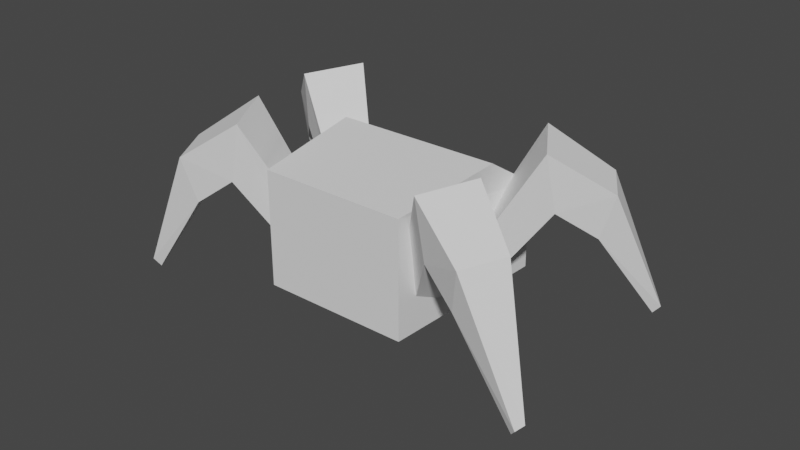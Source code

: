 # Source: spider.blend  (saved by Blender 2.82.7; exported with 4.5.12 LTS)
import bpy
from mathutils import Matrix  # noqa: F401  (used for matrix-valued properties, if any)

bpy.ops.wm.read_factory_settings(use_empty=True)
scene = bpy.context.scene
scene.name = 'Scene'

# ---- collections
col_collection = bpy.data.collections.new('Collection'); scene.collection.children.link(col_collection)

# ---- world
world_world = bpy.data.worlds.new('World'); scene.world = world_world
world_world.use_nodes = True; world_world.node_tree.nodes.clear()
_N = world_world.node_tree.nodes; _L = world_world.node_tree.links
n0 = _N.new('ShaderNodeOutputWorld'); n0.name = 'World Output'; n0.location = (300, 300)
n1 = _N.new('ShaderNodeBackground'); n1.name = 'Background'; n1.location = (10, 300)
n1.inputs[0].default_value = (0.05088, 0.05088, 0.05088, 1.0)
_L.new(n1.outputs[0], n0.inputs[0])
n0.is_active_output = True
world_world.color = (0.05088, 0.05088, 0.05088)
world_world.use_sun_shadow = False
world_world.sun_shadow_jitter_overblur = 0.0

# ---- meshes
me_cube_004 = bpy.data.meshes.new('Cube.004')
me_cube_004.from_pydata([(-5.578, -1.553, 2.204), (-6.827, -1.521, 5.718), (-5.57, 2.177, 2.172), (-6.819, 2.209, 5.687), (1.0, -1.0, -1.0), (1.0, -1.0, 1.0), (1.0, 1.0, -1.0), (1.0, 1.0, 1.0), (-6.723, 1.669, -0.5276), (-6.749, -1.282, -0.4755), (-8.841, -1.227, 1.606), (-8.814, 1.724, 1.554), (-7.078, 0.5379, -7.061), (-7.104, -0.1022, -7.181), (-7.726, -0.1139, -6.985), (-7.7, 0.5263, -6.865)], [], [(2, 0, 9, 8), (2, 3, 7, 6), (6, 7, 5, 4), (4, 5, 1, 0), (2, 6, 4, 0), (7, 3, 1, 5), (10, 11, 15, 14), (3, 2, 8, 11), (0, 1, 10, 9), (1, 3, 11, 10), (13, 14, 15, 12), (8, 9, 13, 12), (11, 8, 12, 15), (9, 10, 14, 13)])
_uv = me_cube_004.uv_layers.new(name='UVMap')
_uv.uv.foreach_set('vector', [0.4524, 0.8631, 0.4524, 0.8637, 0.4524, 0.8637, 0.4524, 0.8631, 0.4533, 0.8627, 0.4538, 0.8627, 0.4538, 0.8632, 0.4533, 0.8632, 0.4478, 0.8635, 0.4484, 0.8635, 0.4484, 0.8641, 0.4478, 0.8641, 0.4533, 0.8638, 0.4538, 0.8638, 0.4538, 0.8643, 0.4533, 0.8643, 0.4528, 0.8632, 0.4533, 0.8632, 0.4533, 0.8638, 0.4528, 0.8638, 0.4538, 0.8632, 0.4544, 0.8632, 0.4544, 0.8638, 0.4538, 0.8638, 0.6425, 0.848, 0.6425, 0.8474, 0.6425, 0.8474, 0.6425, 0.848, 0.4535, 0.8626, 0.453, 0.8626, 0.453, 0.8626, 0.4535, 0.8626, 0.453, 0.8642, 0.4535, 0.8642, 0.4535, 0.8642, 0.453, 0.8642, 0.4541, 0.8637, 0.4541, 0.8631, 0.4541, 0.8631, 0.4541, 0.8637, 0.4478, 0.8623, 0.4484, 0.8623, 0.4484, 0.8629, 0.4478, 0.8629, 0.6407, 0.8474, 0.6407, 0.848, 0.6407, 0.848, 0.6407, 0.8474, 0.6419, 0.8468, 0.6413, 0.8468, 0.6413, 0.8468, 0.6419, 0.8468, 0.6413, 0.8486, 0.6419, 0.8486, 0.6419, 0.8486, 0.6413, 0.8486])
me_cube_004.use_remesh_fix_poles = True
me_cube_004.use_remesh_preserve_attributes = False
me_cube_004.use_mirror_vertex_groups = False
me_cube_004.update()
me_cube_010 = bpy.data.meshes.new('Cube.010')
me_cube_010.from_pydata([(0.8824, -1.069, -0.6959), (0.8824, -1.069, 0.6746), (1.0, 1.0, -0.678), (0.5865, 0.7504, 0.5186), (0.5865, 0.5143, 0.6692), (0.0, 1.0, -0.678), (0.0, -1.069, -0.6959), (0.0, -1.069, 0.6746), (0.0, 0.2748, 0.8219), (0.0, 0.9899, 0.3658), (1.0, 0.2748, 0.8219), (0.4135, 0.5143, 0.6692), (1.0, 0.9899, 0.3658), (0.4135, 0.7504, 0.5186), (0.2666, 0.3475, 0.7756), (0.2666, 0.9173, 0.4122), (0.7334, 0.3475, 0.7756), (0.7334, 0.9173, 0.4122)], [], [(5, 9, 12, 2), (2, 12, 10, 1, 0), (5, 2, 0, 6), (11, 4, 3, 13), (10, 8, 7, 1), (0, 1, 7, 6), (16, 14, 8, 10), (17, 16, 10, 12), (15, 17, 12, 9), (14, 15, 9, 8), (11, 13, 15, 14), (4, 11, 14, 16), (3, 4, 16, 17), (13, 3, 17, 15)])
_uv = me_cube_010.uv_layers.new(name='UVMap')
_uv.uv.foreach_set('vector', [0.6289, 0.8318, 0.6383, 0.8318, 0.6383, 0.8385, 0.6289, 0.8385, 0.6289, 0.8385, 0.6383, 0.8385, 0.6423, 0.8419, 0.6423, 0.8519, 0.6289, 0.8519, 0.6222, 0.8385, 0.6289, 0.8385, 0.6289, 0.8519, 0.6222, 0.8519, 0.4613, 0.8468, 0.4604, 0.8468, 0.4604, 0.8459, 0.4613, 0.8459, 0.6423, 0.8419, 0.649, 0.8419, 0.649, 0.8519, 0.6423, 0.8519, 0.6289, 0.8519, 0.6423, 0.8519, 0.6423, 0.8586, 0.6289, 0.8586, 0.6436, 0.8411, 0.6477, 0.8411, 0.649, 0.8419, 0.6423, 0.8419, 0.6436, 0.8392, 0.6436, 0.8411, 0.6423, 0.8419, 0.6423, 0.8385, 0.6477, 0.8392, 0.6436, 0.8392, 0.6423, 0.8385, 0.649, 0.8385, 0.6477, 0.8411, 0.6477, 0.8392, 0.649, 0.8385, 0.649, 0.8419, 0.7503, 0.9535, 0.7503, 0.9526, 0.7519, 0.9521, 0.7519, 0.954, 0.7493, 0.9535, 0.7503, 0.9535, 0.7519, 0.954, 0.7477, 0.954, 0.7493, 0.9526, 0.7493, 0.9535, 0.7477, 0.954, 0.7477, 0.9521, 0.7503, 0.9526, 0.7493, 0.9526, 0.7477, 0.9521, 0.7519, 0.9521])
me_cube_010.use_remesh_fix_poles = True
me_cube_010.use_remesh_preserve_attributes = False
me_cube_010.use_mirror_vertex_groups = False
me_cube_010.update()
me_cube_011 = bpy.data.meshes.new('Cube.011')
me_cube_011.from_pydata([(-5.476, -1.472, 2.223), (-6.726, -1.44, 5.737), (-5.468, 2.257, 2.191), (-6.718, 2.29, 5.705), (1.0, -1.0, -1.0), (1.0, -1.0, 1.0), (1.0, 1.0, -1.0), (1.0, 1.0, 1.0), (-6.722, 1.834, -0.6001), (-6.749, -1.117, -0.548), (-8.84, -1.061, 1.534), (-8.814, 1.889, 1.481), (-7.077, 0.7031, -7.134), (-7.103, 0.06298, -7.254), (-7.725, 0.05133, -7.058), (-7.699, 0.6915, -6.937)], [], [(2, 0, 9, 8), (2, 3, 7, 6), (6, 7, 5, 4), (4, 5, 1, 0), (2, 6, 4, 0), (7, 3, 1, 5), (10, 11, 15, 14), (3, 2, 8, 11), (0, 1, 10, 9), (1, 3, 11, 10), (13, 14, 15, 12), (8, 9, 13, 12), (11, 8, 12, 15), (9, 10, 14, 13)])
_uv = me_cube_011.uv_layers.new(name='UVMap')
_uv.uv.foreach_set('vector', [0.4524, 0.8631, 0.4524, 0.8637, 0.4524, 0.8637, 0.4524, 0.8631, 0.4533, 0.8627, 0.4538, 0.8627, 0.4538, 0.8632, 0.4533, 0.8632, 0.4478, 0.8635, 0.4484, 0.8635, 0.4484, 0.8641, 0.4478, 0.8641, 0.4533, 0.8638, 0.4538, 0.8638, 0.4538, 0.8643, 0.4533, 0.8643, 0.4528, 0.8632, 0.4533, 0.8632, 0.4533, 0.8638, 0.4528, 0.8638, 0.4538, 0.8632, 0.4544, 0.8632, 0.4544, 0.8638, 0.4538, 0.8638, 0.6425, 0.848, 0.6425, 0.8474, 0.6425, 0.8474, 0.6425, 0.848, 0.4535, 0.8626, 0.453, 0.8626, 0.453, 0.8626, 0.4535, 0.8626, 0.453, 0.8642, 0.4535, 0.8642, 0.4535, 0.8642, 0.453, 0.8642, 0.4541, 0.8637, 0.4541, 0.8631, 0.4541, 0.8631, 0.4541, 0.8637, 0.4478, 0.8623, 0.4484, 0.8623, 0.4484, 0.8629, 0.4478, 0.8629, 0.6407, 0.8474, 0.6407, 0.848, 0.6407, 0.848, 0.6407, 0.8474, 0.6419, 0.8468, 0.6413, 0.8468, 0.6413, 0.8468, 0.6419, 0.8468, 0.6413, 0.8486, 0.6419, 0.8486, 0.6419, 0.8486, 0.6413, 0.8486])
me_cube_011.use_remesh_fix_poles = True
me_cube_011.use_remesh_preserve_attributes = False
me_cube_011.use_mirror_vertex_groups = False
me_cube_011.update()
me_cube_012 = bpy.data.meshes.new('Cube.012')
me_cube_012.from_pydata([(-5.554, -1.543, 2.097), (-6.803, -1.511, 5.611), (-5.546, 2.186, 2.065), (-6.795, 2.219, 5.579), (1.0, -1.0, -1.0), (1.0, -1.0, 1.0), (1.0, 1.0, -1.0), (1.0, 1.0, 1.0), (-6.818, 1.705, -0.5935), (-6.844, -1.245, -0.5414), (-8.936, -1.19, 1.54), (-8.909, 1.761, 1.488), (-7.173, 0.5746, -7.127), (-7.199, -0.06552, -7.247), (-7.82, -0.07716, -7.051), (-7.794, 0.563, -6.931)], [], [(2, 0, 9, 8), (2, 3, 7, 6), (6, 7, 5, 4), (4, 5, 1, 0), (2, 6, 4, 0), (7, 3, 1, 5), (10, 11, 15, 14), (3, 2, 8, 11), (0, 1, 10, 9), (1, 3, 11, 10), (13, 14, 15, 12), (8, 9, 13, 12), (11, 8, 12, 15), (9, 10, 14, 13)])
_uv = me_cube_012.uv_layers.new(name='UVMap')
_uv.uv.foreach_set('vector', [0.4524, 0.8631, 0.4524, 0.8637, 0.4524, 0.8637, 0.4524, 0.8631, 0.4533, 0.8627, 0.4538, 0.8627, 0.4538, 0.8632, 0.4533, 0.8632, 0.4478, 0.8635, 0.4484, 0.8635, 0.4484, 0.8641, 0.4478, 0.8641, 0.4533, 0.8638, 0.4538, 0.8638, 0.4538, 0.8643, 0.4533, 0.8643, 0.4528, 0.8632, 0.4533, 0.8632, 0.4533, 0.8638, 0.4528, 0.8638, 0.4538, 0.8632, 0.4544, 0.8632, 0.4544, 0.8638, 0.4538, 0.8638, 0.6425, 0.848, 0.6425, 0.8474, 0.6425, 0.8474, 0.6425, 0.848, 0.4535, 0.8626, 0.453, 0.8626, 0.453, 0.8626, 0.4535, 0.8626, 0.453, 0.8642, 0.4535, 0.8642, 0.4535, 0.8642, 0.453, 0.8642, 0.4541, 0.8637, 0.4541, 0.8631, 0.4541, 0.8631, 0.4541, 0.8637, 0.4478, 0.8623, 0.4484, 0.8623, 0.4484, 0.8629, 0.4478, 0.8629, 0.6407, 0.8474, 0.6407, 0.848, 0.6407, 0.848, 0.6407, 0.8474, 0.6419, 0.8468, 0.6413, 0.8468, 0.6413, 0.8468, 0.6419, 0.8468, 0.6413, 0.8486, 0.6419, 0.8486, 0.6419, 0.8486, 0.6413, 0.8486])
me_cube_012.use_remesh_fix_poles = True
me_cube_012.use_remesh_preserve_attributes = False
me_cube_012.use_mirror_vertex_groups = False
me_cube_012.update()
me_cube_013 = bpy.data.meshes.new('Cube.013')
me_cube_013.from_pydata([(-5.455, -1.499, 2.117), (-6.705, -1.467, 5.632), (-5.447, 2.23, 2.086), (-6.697, 2.263, 5.6), (1.0, -1.0, -1.0), (1.0, -1.0, 1.0), (1.0, 1.0, -1.0), (1.0, 1.0, 1.0), (-6.801, 1.753, -0.6447), (-6.827, -1.197, -0.5926), (-8.919, -1.142, 1.489), (-8.892, 1.809, 1.437), (-7.156, 0.6226, -7.178), (-7.182, -0.01754, -7.299), (-7.803, -0.02918, -7.102), (-7.777, 0.611, -6.982)], [], [(2, 0, 9, 8), (2, 3, 7, 6), (6, 7, 5, 4), (4, 5, 1, 0), (2, 6, 4, 0), (7, 3, 1, 5), (10, 11, 15, 14), (3, 2, 8, 11), (0, 1, 10, 9), (1, 3, 11, 10), (13, 14, 15, 12), (8, 9, 13, 12), (11, 8, 12, 15), (9, 10, 14, 13)])
_uv = me_cube_013.uv_layers.new(name='UVMap')
_uv.uv.foreach_set('vector', [0.4524, 0.8631, 0.4524, 0.8637, 0.4524, 0.8637, 0.4524, 0.8631, 0.4533, 0.8627, 0.4538, 0.8627, 0.4538, 0.8632, 0.4533, 0.8632, 0.4478, 0.8635, 0.4484, 0.8635, 0.4484, 0.8641, 0.4478, 0.8641, 0.4533, 0.8638, 0.4538, 0.8638, 0.4538, 0.8643, 0.4533, 0.8643, 0.4528, 0.8632, 0.4533, 0.8632, 0.4533, 0.8638, 0.4528, 0.8638, 0.4538, 0.8632, 0.4544, 0.8632, 0.4544, 0.8638, 0.4538, 0.8638, 0.6425, 0.848, 0.6425, 0.8474, 0.6425, 0.8474, 0.6425, 0.848, 0.4535, 0.8626, 0.453, 0.8626, 0.453, 0.8626, 0.4535, 0.8626, 0.453, 0.8642, 0.4535, 0.8642, 0.4535, 0.8642, 0.453, 0.8642, 0.4541, 0.8637, 0.4541, 0.8631, 0.4541, 0.8631, 0.4541, 0.8637, 0.4478, 0.8623, 0.4484, 0.8623, 0.4484, 0.8629, 0.4478, 0.8629, 0.6407, 0.8474, 0.6407, 0.848, 0.6407, 0.848, 0.6407, 0.8474, 0.6419, 0.8468, 0.6413, 0.8468, 0.6413, 0.8468, 0.6419, 0.8468, 0.6413, 0.8486, 0.6419, 0.8486, 0.6419, 0.8486, 0.6413, 0.8486])
me_cube_013.use_remesh_fix_poles = True
me_cube_013.use_remesh_preserve_attributes = False
me_cube_013.use_mirror_vertex_groups = False
me_cube_013.update()

# ---- objects
ob_l1 = bpy.data.objects.new('l1', me_cube_004)
ob_cube = bpy.data.objects.new('Cube', me_cube_010)
ob_l1_001 = bpy.data.objects.new('l1.001', me_cube_011)
ob_l1_002 = bpy.data.objects.new('l1.002', me_cube_012)
ob_l1_003 = bpy.data.objects.new('l1.003', me_cube_013)

# ---- transforms, parenting, visibility, modifiers, constraints
ob_l1.location = (-0.8732, -0.5084, 0.04803)
ob_l1.rotation_euler = (0.1049, 0.5106, 0.5262)
ob_l1.scale = (0.1879, 0.1879, 0.1879)
ob_l1.lineart.crease_threshold = 0.0
ob_cube.location = (0.0, 0.0, 0.4569)
ob_cube.lineart.crease_threshold = 0.0
_m = ob_cube.modifiers.new('Mirror', 'MIRROR')
_m.use_clip = True
ob_l1_001.location = (-0.9657, 0.3549, 0.09231)
ob_l1_001.rotation_euler = (0.1049, 0.5106, -0.5153)
ob_l1_001.scale = (0.1879, 0.1879, 0.1879)
ob_l1_001.lineart.crease_threshold = 0.0
ob_l1_002.location = (0.782, -0.4819, -0.00546)
ob_l1_002.rotation_euler = (-3.033, -0.5089, -0.5278)
ob_l1_002.scale = (-0.1827, -0.1827, -0.1827)
ob_l1_002.lineart.crease_threshold = 0.0
ob_l1_003.location = (0.9177, 0.3575, 0.06983)
ob_l1_003.rotation_euler = (-3.033, -0.5123, 0.5136)
ob_l1_003.scale = (-0.1827, -0.1827, -0.1827)
ob_l1_003.lineart.crease_threshold = 0.0

# ---- collection membership
col_collection.objects.link(ob_l1)
col_collection.objects.link(ob_cube)
col_collection.objects.link(ob_l1_001)
col_collection.objects.link(ob_l1_002)
col_collection.objects.link(ob_l1_003)

# ---- scene / render settings (as saved in the file)
scene.frame_start = 1; scene.frame_end = 250; scene.frame_set(1)
scene.render.engine = 'BLENDER_EEVEE_NEXT'
scene.cycles.use_denoising = False
scene.cycles.samples = 128
scene.cycles.sampling_pattern = 'TABULATED_SOBOL'
scene.cycles.use_adaptive_sampling = False
scene.cycles.use_light_tree = False
scene.view_settings.view_transform = 'Filmic'
bpy.context.view_layer.update()

# ---- added for rendering (the .blend has no active camera and no usable light): camera, sun
cam_auto = bpy.data.cameras.new('AutoCamera')
cam_auto.lens = 50.0
cam_auto.sensor_width = 36.0
cam_auto.clip_end = 1000.0
ob_auto_camera = bpy.data.objects.new('AutoCamera', cam_auto)
scene.collection.objects.link(ob_auto_camera)
ob_auto_camera.location = (6.86748, -8.22857, 5.84921)
ob_auto_camera.rotation_euler = (1.09748, -7.21219e-08, 0.694738)
scene.camera = ob_auto_camera
light_auto_sun = bpy.data.lights.new('AutoSun', 'SUN')
light_auto_sun.energy = 3.0
light_auto_sun.angle = 0.0523599
ob_auto_sun = bpy.data.objects.new('AutoSun', light_auto_sun)
scene.collection.objects.link(ob_auto_sun)
ob_auto_sun.rotation_euler = (0.872665, 0.174533, 0.523599)
bpy.context.view_layer.update()
